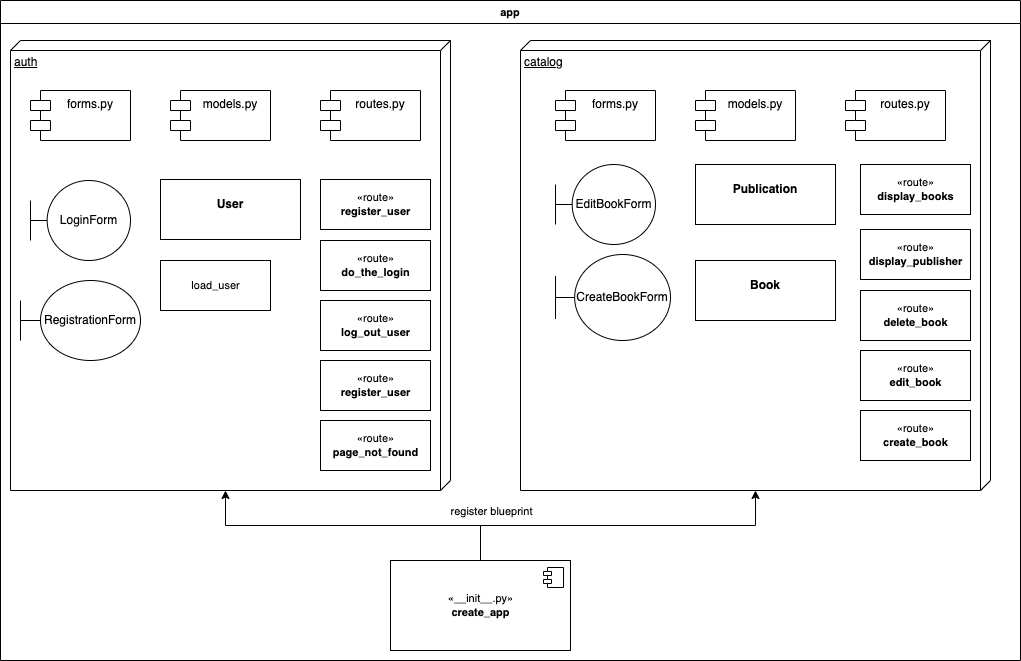

The diagram above was exported from draw.io. Its source (the exported page's mxGraphModel, read from the mxfile embedded in the PNG):
<mxGraphModel dx="1426" dy="602" grid="1" gridSize="10" guides="1" tooltips="1" connect="1" arrows="1" fold="1" page="1" pageScale="1" pageWidth="850" pageHeight="1100" math="0" shadow="0">
  <root>
    <mxCell id="0" />
    <mxCell id="1" parent="0" />
    <mxCell id="1Qqxy38miYj41iDoRmnS-1" value="auth" style="verticalAlign=top;align=left;spacingTop=8;spacingLeft=2;spacingRight=12;shape=cube;size=10;direction=south;fontStyle=4;html=1;" vertex="1" parent="1">
      <mxGeometry x="30" y="40" width="440" height="450" as="geometry" />
    </mxCell>
    <mxCell id="1Qqxy38miYj41iDoRmnS-2" value="catalog" style="verticalAlign=top;align=left;spacingTop=8;spacingLeft=2;spacingRight=12;shape=cube;size=10;direction=south;fontStyle=4;html=1;" vertex="1" parent="1">
      <mxGeometry x="540" y="40" width="470" height="450" as="geometry" />
    </mxCell>
    <mxCell id="1Qqxy38miYj41iDoRmnS-3" value="forms.py" style="shape=module;align=left;spacingLeft=20;align=center;verticalAlign=top;" vertex="1" parent="1">
      <mxGeometry x="50" y="90" width="100" height="50" as="geometry" />
    </mxCell>
    <mxCell id="1Qqxy38miYj41iDoRmnS-4" value="models.py" style="shape=module;align=left;spacingLeft=20;align=center;verticalAlign=top;" vertex="1" parent="1">
      <mxGeometry x="190" y="90" width="100" height="50" as="geometry" />
    </mxCell>
    <mxCell id="1Qqxy38miYj41iDoRmnS-5" value="routes.py" style="shape=module;align=left;spacingLeft=20;align=center;verticalAlign=top;" vertex="1" parent="1">
      <mxGeometry x="340" y="90" width="100" height="50" as="geometry" />
    </mxCell>
    <mxCell id="1Qqxy38miYj41iDoRmnS-6" value="LoginForm" style="shape=umlBoundary;whiteSpace=wrap;html=1;" vertex="1" parent="1">
      <mxGeometry x="50" y="180" width="100" height="80" as="geometry" />
    </mxCell>
    <mxCell id="1Qqxy38miYj41iDoRmnS-7" value="RegistrationForm" style="shape=umlBoundary;whiteSpace=wrap;html=1;" vertex="1" parent="1">
      <mxGeometry x="40" y="280" width="120" height="80" as="geometry" />
    </mxCell>
    <mxCell id="1Qqxy38miYj41iDoRmnS-12" value="&lt;p style=&quot;margin: 0px ; margin-top: 4px ; text-align: center&quot;&gt;&lt;br&gt;&lt;b&gt;User&lt;/b&gt;&lt;/p&gt;" style="verticalAlign=top;align=left;overflow=fill;fontSize=12;fontFamily=Helvetica;html=1;" vertex="1" parent="1">
      <mxGeometry x="180" y="179" width="140" height="60" as="geometry" />
    </mxCell>
    <mxCell id="1Qqxy38miYj41iDoRmnS-13" value="load_user" style="html=1;fontSize=11;" vertex="1" parent="1">
      <mxGeometry x="180" y="260" width="110" height="50" as="geometry" />
    </mxCell>
    <mxCell id="1Qqxy38miYj41iDoRmnS-14" value="«route»&lt;br&gt;&lt;b&gt;register_user&lt;/b&gt;" style="html=1;fontSize=11;" vertex="1" parent="1">
      <mxGeometry x="340" y="179" width="110" height="50" as="geometry" />
    </mxCell>
    <mxCell id="1Qqxy38miYj41iDoRmnS-15" value="«route»&lt;br&gt;&lt;b&gt;do_the_login&lt;/b&gt;" style="html=1;fontSize=11;" vertex="1" parent="1">
      <mxGeometry x="340" y="240" width="110" height="50" as="geometry" />
    </mxCell>
    <mxCell id="1Qqxy38miYj41iDoRmnS-16" value="«route»&lt;br&gt;&lt;b&gt;log_out_user&lt;/b&gt;" style="html=1;fontSize=11;" vertex="1" parent="1">
      <mxGeometry x="340" y="300" width="110" height="50" as="geometry" />
    </mxCell>
    <mxCell id="1Qqxy38miYj41iDoRmnS-17" value="«route»&lt;br&gt;&lt;b&gt;register_user&lt;/b&gt;" style="html=1;fontSize=11;" vertex="1" parent="1">
      <mxGeometry x="340" y="360" width="110" height="50" as="geometry" />
    </mxCell>
    <mxCell id="1Qqxy38miYj41iDoRmnS-18" value="«route»&lt;br&gt;&lt;b&gt;page_not_found&lt;/b&gt;" style="html=1;fontSize=11;" vertex="1" parent="1">
      <mxGeometry x="340" y="420" width="110" height="50" as="geometry" />
    </mxCell>
    <mxCell id="1Qqxy38miYj41iDoRmnS-19" value="forms.py" style="shape=module;align=left;spacingLeft=20;align=center;verticalAlign=top;" vertex="1" parent="1">
      <mxGeometry x="575" y="90" width="100" height="50" as="geometry" />
    </mxCell>
    <mxCell id="1Qqxy38miYj41iDoRmnS-20" value="models.py" style="shape=module;align=left;spacingLeft=20;align=center;verticalAlign=top;" vertex="1" parent="1">
      <mxGeometry x="715" y="90" width="100" height="50" as="geometry" />
    </mxCell>
    <mxCell id="1Qqxy38miYj41iDoRmnS-21" value="routes.py" style="shape=module;align=left;spacingLeft=20;align=center;verticalAlign=top;" vertex="1" parent="1">
      <mxGeometry x="865" y="90" width="100" height="50" as="geometry" />
    </mxCell>
    <mxCell id="1Qqxy38miYj41iDoRmnS-22" value="EditBookForm" style="shape=umlBoundary;whiteSpace=wrap;html=1;" vertex="1" parent="1">
      <mxGeometry x="575" y="164" width="100" height="80" as="geometry" />
    </mxCell>
    <mxCell id="1Qqxy38miYj41iDoRmnS-23" value="CreateBookForm" style="shape=umlBoundary;whiteSpace=wrap;html=1;" vertex="1" parent="1">
      <mxGeometry x="575" y="254" width="115" height="86" as="geometry" />
    </mxCell>
    <mxCell id="1Qqxy38miYj41iDoRmnS-24" value="&lt;p style=&quot;margin: 0px ; margin-top: 4px ; text-align: center&quot;&gt;&lt;br&gt;&lt;b&gt;Publication&lt;/b&gt;&lt;/p&gt;" style="verticalAlign=top;align=left;overflow=fill;fontSize=12;fontFamily=Helvetica;html=1;" vertex="1" parent="1">
      <mxGeometry x="715" y="164" width="140" height="60" as="geometry" />
    </mxCell>
    <mxCell id="1Qqxy38miYj41iDoRmnS-25" value="&lt;p style=&quot;margin: 0px ; margin-top: 4px ; text-align: center&quot;&gt;&lt;br&gt;&lt;b&gt;Book&lt;/b&gt;&lt;/p&gt;" style="verticalAlign=top;align=left;overflow=fill;fontSize=12;fontFamily=Helvetica;html=1;" vertex="1" parent="1">
      <mxGeometry x="715" y="260" width="140" height="60" as="geometry" />
    </mxCell>
    <mxCell id="1Qqxy38miYj41iDoRmnS-26" value="«route»&lt;br&gt;&lt;b&gt;display_books&lt;/b&gt;" style="html=1;fontSize=11;" vertex="1" parent="1">
      <mxGeometry x="880" y="164" width="110" height="50" as="geometry" />
    </mxCell>
    <mxCell id="1Qqxy38miYj41iDoRmnS-27" value="«route»&lt;br&gt;&lt;b&gt;display_publisher&lt;/b&gt;" style="html=1;fontSize=11;" vertex="1" parent="1">
      <mxGeometry x="880" y="229" width="110" height="50" as="geometry" />
    </mxCell>
    <mxCell id="1Qqxy38miYj41iDoRmnS-28" value="«route»&lt;br&gt;&lt;b&gt;delete_book&lt;/b&gt;" style="html=1;fontSize=11;" vertex="1" parent="1">
      <mxGeometry x="880" y="290" width="110" height="50" as="geometry" />
    </mxCell>
    <mxCell id="1Qqxy38miYj41iDoRmnS-29" value="«route»&lt;br&gt;&lt;b&gt;edit_book&lt;/b&gt;" style="html=1;fontSize=11;" vertex="1" parent="1">
      <mxGeometry x="880" y="350" width="110" height="50" as="geometry" />
    </mxCell>
    <mxCell id="1Qqxy38miYj41iDoRmnS-30" value="«route»&lt;br&gt;&lt;b&gt;create_book&lt;/b&gt;" style="html=1;fontSize=11;" vertex="1" parent="1">
      <mxGeometry x="880" y="410" width="110" height="50" as="geometry" />
    </mxCell>
    <mxCell id="1Qqxy38miYj41iDoRmnS-33" style="edgeStyle=orthogonalEdgeStyle;rounded=0;orthogonalLoop=1;jettySize=auto;html=1;entryX=0;entryY=0;entryDx=450;entryDy=225;entryPerimeter=0;fontSize=11;" edge="1" parent="1" source="1Qqxy38miYj41iDoRmnS-31" target="1Qqxy38miYj41iDoRmnS-1">
      <mxGeometry relative="1" as="geometry" />
    </mxCell>
    <mxCell id="1Qqxy38miYj41iDoRmnS-34" value="register blueprint" style="edgeLabel;html=1;align=center;verticalAlign=middle;resizable=0;points=[];fontSize=11;" vertex="1" connectable="0" parent="1Qqxy38miYj41iDoRmnS-33">
      <mxGeometry x="0.4462" y="2" relative="1" as="geometry">
        <mxPoint x="210" y="-17" as="offset" />
      </mxGeometry>
    </mxCell>
    <mxCell id="1Qqxy38miYj41iDoRmnS-35" style="edgeStyle=orthogonalEdgeStyle;rounded=0;orthogonalLoop=1;jettySize=auto;html=1;fontSize=11;" edge="1" parent="1" source="1Qqxy38miYj41iDoRmnS-31" target="1Qqxy38miYj41iDoRmnS-2">
      <mxGeometry relative="1" as="geometry">
        <Array as="points">
          <mxPoint x="500" y="525" />
          <mxPoint x="775" y="525" />
        </Array>
      </mxGeometry>
    </mxCell>
    <mxCell id="1Qqxy38miYj41iDoRmnS-31" value="«__init__.py»&lt;br&gt;&lt;b&gt;create_app&lt;/b&gt;" style="html=1;dropTarget=0;fontSize=11;" vertex="1" parent="1">
      <mxGeometry x="410" y="560" width="180" height="90" as="geometry" />
    </mxCell>
    <mxCell id="1Qqxy38miYj41iDoRmnS-32" value="" style="shape=module;jettyWidth=8;jettyHeight=4;fontSize=11;" vertex="1" parent="1Qqxy38miYj41iDoRmnS-31">
      <mxGeometry x="1" width="20" height="20" relative="1" as="geometry">
        <mxPoint x="-27" y="7" as="offset" />
      </mxGeometry>
    </mxCell>
    <mxCell id="1Qqxy38miYj41iDoRmnS-36" value="app" style="swimlane;fontSize=11;" vertex="1" parent="1">
      <mxGeometry x="20" width="1020" height="660" as="geometry" />
    </mxCell>
  </root>
</mxGraphModel>